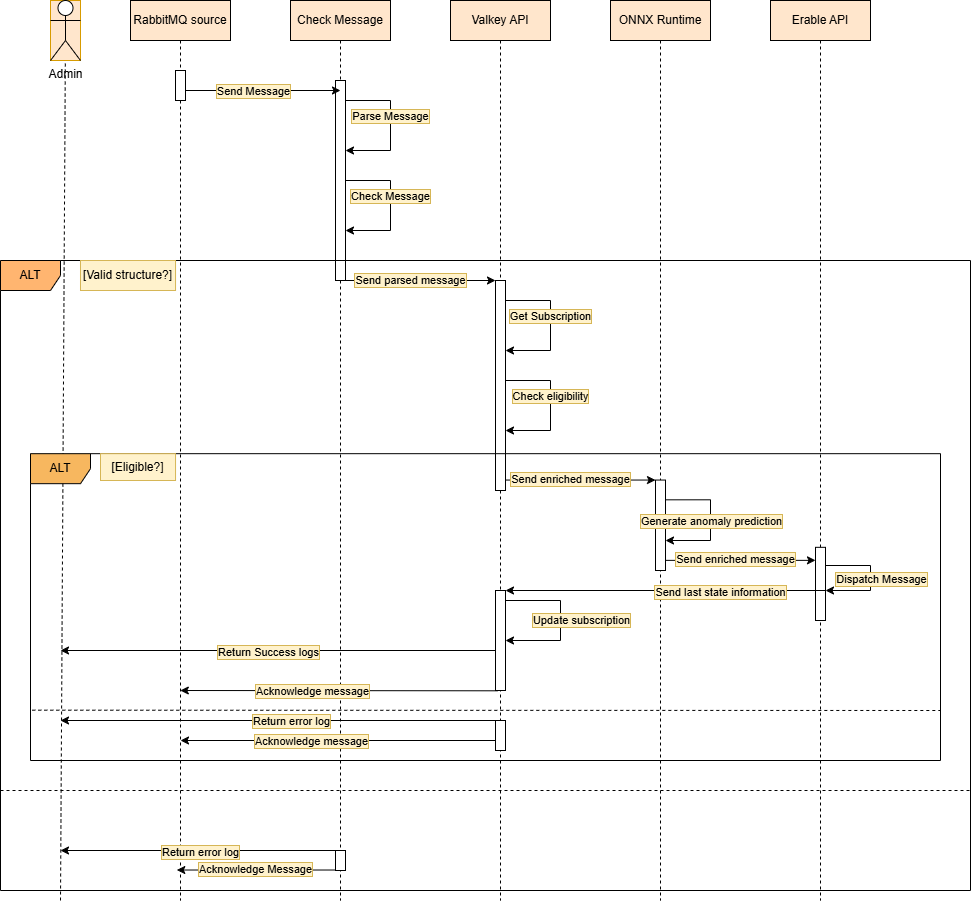

The diagram above was exported from draw.io. Its source (the exported page's mxGraphModel, read from the mxfile embedded in the PNG):
<mxGraphModel dx="2151" dy="743" grid="1" gridSize="10" guides="1" tooltips="1" connect="1" arrows="1" fold="1" page="1" pageScale="1" pageWidth="850" pageHeight="1100" math="0" shadow="0">
  <root>
    <mxCell id="0" />
    <mxCell id="1" parent="0" />
    <mxCell id="aM9ryv3xv72pqoxQDRHE-1" parent="1" style="shape=umlLifeline;perimeter=lifelinePerimeter;whiteSpace=wrap;html=1;container=0;dropTarget=0;collapsible=0;recursiveResize=0;outlineConnect=0;portConstraint=eastwest;newEdgeStyle={&quot;edgeStyle&quot;:&quot;elbowEdgeStyle&quot;,&quot;elbow&quot;:&quot;vertical&quot;,&quot;curved&quot;:0,&quot;rounded&quot;:0};fillColor=#ffe6cc;strokeColor=#000000;" value="RabbitMQ source" vertex="1">
      <mxGeometry height="900" width="100" x="-200" y="40" as="geometry" />
    </mxCell>
    <mxCell id="aM9ryv3xv72pqoxQDRHE-2" parent="aM9ryv3xv72pqoxQDRHE-1" style="html=1;points=[];perimeter=orthogonalPerimeter;outlineConnect=0;targetShapes=umlLifeline;portConstraint=eastwest;newEdgeStyle={&quot;edgeStyle&quot;:&quot;elbowEdgeStyle&quot;,&quot;elbow&quot;:&quot;vertical&quot;,&quot;curved&quot;:0,&quot;rounded&quot;:0};" value="" vertex="1">
      <mxGeometry height="30" width="10" x="45" y="70" as="geometry" />
    </mxCell>
    <mxCell id="TEUmRdliXW4J5u24fxL3-1" parent="1" style="shape=umlLifeline;perimeter=lifelinePerimeter;whiteSpace=wrap;html=1;container=0;dropTarget=0;collapsible=0;recursiveResize=0;outlineConnect=0;portConstraint=eastwest;newEdgeStyle={&quot;edgeStyle&quot;:&quot;elbowEdgeStyle&quot;,&quot;elbow&quot;:&quot;vertical&quot;,&quot;curved&quot;:0,&quot;rounded&quot;:0};fillColor=#ffe6cc;strokeColor=#000000;" value="Check Message" vertex="1">
      <mxGeometry height="900" width="100" x="-40" y="40" as="geometry" />
    </mxCell>
    <mxCell id="TEUmRdliXW4J5u24fxL3-2" parent="TEUmRdliXW4J5u24fxL3-1" style="html=1;points=[];perimeter=orthogonalPerimeter;outlineConnect=0;targetShapes=umlLifeline;portConstraint=eastwest;newEdgeStyle={&quot;edgeStyle&quot;:&quot;elbowEdgeStyle&quot;,&quot;elbow&quot;:&quot;vertical&quot;,&quot;curved&quot;:0,&quot;rounded&quot;:0};" value="" vertex="1">
      <mxGeometry height="200" width="10" x="45" y="80" as="geometry" />
    </mxCell>
    <mxCell id="TEUmRdliXW4J5u24fxL3-25" edge="1" parent="TEUmRdliXW4J5u24fxL3-1" source="TEUmRdliXW4J5u24fxL3-2" style="endArrow=classic;html=1;rounded=0;edgeStyle=orthogonalEdgeStyle;" target="TEUmRdliXW4J5u24fxL3-2" value="">
      <mxGeometry height="50" relative="1" width="50" as="geometry">
        <Array as="points">
          <mxPoint x="100" y="100" />
          <mxPoint x="100" y="150" />
        </Array>
        <mxPoint x="60" y="100" as="sourcePoint" />
        <mxPoint x="50" y="150" as="targetPoint" />
      </mxGeometry>
    </mxCell>
    <mxCell id="TEUmRdliXW4J5u24fxL3-26" connectable="0" parent="TEUmRdliXW4J5u24fxL3-25" style="edgeLabel;html=1;align=center;verticalAlign=middle;resizable=0;points=[];labelBackgroundColor=#fff2cc;labelBorderColor=#d6b656;" value="Parse Message" vertex="1">
      <mxGeometry relative="1" x="-0.1402" y="-1" as="geometry">
        <mxPoint as="offset" />
      </mxGeometry>
    </mxCell>
    <mxCell id="TEUmRdliXW4J5u24fxL3-7" parent="1" style="shape=umlLifeline;perimeter=lifelinePerimeter;whiteSpace=wrap;html=1;container=0;dropTarget=0;collapsible=0;recursiveResize=0;outlineConnect=0;portConstraint=eastwest;newEdgeStyle={&quot;edgeStyle&quot;:&quot;elbowEdgeStyle&quot;,&quot;elbow&quot;:&quot;vertical&quot;,&quot;curved&quot;:0,&quot;rounded&quot;:0};fillColor=#ffe6cc;strokeColor=#000000;" value="Valkey API" vertex="1">
      <mxGeometry height="900" width="100" x="120" y="40" as="geometry" />
    </mxCell>
    <mxCell id="TEUmRdliXW4J5u24fxL3-8" parent="TEUmRdliXW4J5u24fxL3-7" style="html=1;points=[];perimeter=orthogonalPerimeter;outlineConnect=0;targetShapes=umlLifeline;portConstraint=eastwest;newEdgeStyle={&quot;edgeStyle&quot;:&quot;elbowEdgeStyle&quot;,&quot;elbow&quot;:&quot;vertical&quot;,&quot;curved&quot;:0,&quot;rounded&quot;:0};" value="" vertex="1">
      <mxGeometry height="210" width="10" x="45" y="280" as="geometry" />
    </mxCell>
    <mxCell id="TEUmRdliXW4J5u24fxL3-45" edge="1" parent="TEUmRdliXW4J5u24fxL3-7" source="TEUmRdliXW4J5u24fxL3-8" style="endArrow=classic;html=1;rounded=0;edgeStyle=orthogonalEdgeStyle;" target="TEUmRdliXW4J5u24fxL3-8" value="">
      <mxGeometry height="50" relative="1" width="50" as="geometry">
        <Array as="points">
          <mxPoint x="100" y="380" />
          <mxPoint x="100" y="430" />
        </Array>
        <mxPoint x="55" y="380" as="sourcePoint" />
        <mxPoint x="50" y="430" as="targetPoint" />
      </mxGeometry>
    </mxCell>
    <mxCell id="TEUmRdliXW4J5u24fxL3-46" connectable="0" parent="TEUmRdliXW4J5u24fxL3-45" style="edgeLabel;html=1;align=center;verticalAlign=middle;resizable=0;points=[];labelBackgroundColor=#fff2cc;labelBorderColor=#d6b656;" value="Check eligibility" vertex="1">
      <mxGeometry relative="1" x="-0.1402" y="-1" as="geometry">
        <mxPoint as="offset" />
      </mxGeometry>
    </mxCell>
    <mxCell id="TEUmRdliXW4J5u24fxL3-43" edge="1" parent="TEUmRdliXW4J5u24fxL3-7" source="TEUmRdliXW4J5u24fxL3-8" style="endArrow=classic;html=1;rounded=0;edgeStyle=orthogonalEdgeStyle;" target="TEUmRdliXW4J5u24fxL3-8" value="">
      <mxGeometry height="50" relative="1" width="50" as="geometry">
        <Array as="points">
          <mxPoint x="100" y="300" />
          <mxPoint x="100" y="350" />
        </Array>
        <mxPoint x="55" y="300" as="sourcePoint" />
        <mxPoint x="50" y="350" as="targetPoint" />
      </mxGeometry>
    </mxCell>
    <mxCell id="TEUmRdliXW4J5u24fxL3-44" connectable="0" parent="TEUmRdliXW4J5u24fxL3-43" style="edgeLabel;html=1;align=center;verticalAlign=middle;resizable=0;points=[];labelBackgroundColor=#fff2cc;labelBorderColor=#d6b656;" value="Get Subscription" vertex="1">
      <mxGeometry relative="1" x="-0.1402" y="-1" as="geometry">
        <mxPoint as="offset" />
      </mxGeometry>
    </mxCell>
    <mxCell id="TEUmRdliXW4J5u24fxL3-96" parent="TEUmRdliXW4J5u24fxL3-7" style="html=1;points=[];perimeter=orthogonalPerimeter;outlineConnect=0;targetShapes=umlLifeline;portConstraint=eastwest;newEdgeStyle={&quot;edgeStyle&quot;:&quot;elbowEdgeStyle&quot;,&quot;elbow&quot;:&quot;vertical&quot;,&quot;curved&quot;:0,&quot;rounded&quot;:0};" value="" vertex="1">
      <mxGeometry height="30" width="10" x="45" y="720" as="geometry" />
    </mxCell>
    <mxCell id="TEUmRdliXW4J5u24fxL3-13" parent="1" style="shape=umlLifeline;perimeter=lifelinePerimeter;whiteSpace=wrap;html=1;container=0;dropTarget=0;collapsible=0;recursiveResize=0;outlineConnect=0;portConstraint=eastwest;newEdgeStyle={&quot;edgeStyle&quot;:&quot;elbowEdgeStyle&quot;,&quot;elbow&quot;:&quot;vertical&quot;,&quot;curved&quot;:0,&quot;rounded&quot;:0};fillColor=#ffe6cc;strokeColor=#000000;" value="Erable API" vertex="1">
      <mxGeometry height="900" width="100" x="440" y="40" as="geometry" />
    </mxCell>
    <mxCell id="TEUmRdliXW4J5u24fxL3-16" parent="1" style="shape=umlLifeline;perimeter=lifelinePerimeter;whiteSpace=wrap;html=1;container=0;dropTarget=0;collapsible=0;recursiveResize=0;outlineConnect=0;portConstraint=eastwest;newEdgeStyle={&quot;edgeStyle&quot;:&quot;elbowEdgeStyle&quot;,&quot;elbow&quot;:&quot;vertical&quot;,&quot;curved&quot;:0,&quot;rounded&quot;:0};fillColor=#ffe6cc;strokeColor=#000000;" value="ONNX Runtime" vertex="1">
      <mxGeometry height="900" width="100" x="280" y="40" as="geometry" />
    </mxCell>
    <mxCell id="TEUmRdliXW4J5u24fxL3-22" edge="1" parent="1" source="aM9ryv3xv72pqoxQDRHE-2" style="endArrow=classic;html=1;rounded=0;" value="">
      <mxGeometry height="50" relative="1" width="50" as="geometry">
        <mxPoint x="-40" y="180" as="sourcePoint" />
        <mxPoint x="10" y="130" as="targetPoint" />
      </mxGeometry>
    </mxCell>
    <mxCell id="TEUmRdliXW4J5u24fxL3-23" connectable="0" parent="TEUmRdliXW4J5u24fxL3-22" style="edgeLabel;html=1;align=center;verticalAlign=middle;resizable=0;points=[];labelBackgroundColor=#fff2cc;labelBorderColor=#d6b656;" value="Send Message" vertex="1">
      <mxGeometry relative="1" x="-0.1307" as="geometry">
        <mxPoint as="offset" />
      </mxGeometry>
    </mxCell>
    <mxCell id="TEUmRdliXW4J5u24fxL3-31" connectable="0" parent="1" style="group;fillColor=#ffe6cc;strokeColor=#d79b00;" value="" vertex="1">
      <mxGeometry height="60" width="30" x="-280" y="40" as="geometry" />
    </mxCell>
    <mxCell id="TEUmRdliXW4J5u24fxL3-27" parent="TEUmRdliXW4J5u24fxL3-31" style="shape=umlActor;verticalLabelPosition=bottom;verticalAlign=top;html=1;outlineConnect=0;" value="Admin" vertex="1">
      <mxGeometry height="60" width="30" as="geometry" />
    </mxCell>
    <mxCell id="TEUmRdliXW4J5u24fxL3-29" edge="1" parent="TEUmRdliXW4J5u24fxL3-31" style="endArrow=none;dashed=1;html=1;rounded=0;" target="TEUmRdliXW4J5u24fxL3-27" value="">
      <mxGeometry height="50" relative="1" width="50" as="geometry">
        <mxPoint x="10" y="900" as="sourcePoint" />
        <mxPoint x="60" y="100" as="targetPoint" />
      </mxGeometry>
    </mxCell>
    <mxCell id="TEUmRdliXW4J5u24fxL3-32" edge="1" parent="1" style="endArrow=classic;html=1;rounded=0;edgeStyle=orthogonalEdgeStyle;" target="TEUmRdliXW4J5u24fxL3-2" value="">
      <mxGeometry height="50" relative="1" width="50" as="geometry">
        <Array as="points">
          <mxPoint x="60" y="220" />
          <mxPoint x="60" y="270" />
        </Array>
        <mxPoint x="15" y="220" as="sourcePoint" />
        <mxPoint x="10" y="270" as="targetPoint" />
      </mxGeometry>
    </mxCell>
    <mxCell id="TEUmRdliXW4J5u24fxL3-33" connectable="0" parent="TEUmRdliXW4J5u24fxL3-32" style="edgeLabel;html=1;align=center;verticalAlign=middle;resizable=0;points=[];labelBackgroundColor=#fff2cc;labelBorderColor=#d6b656;" value="Check Message" vertex="1">
      <mxGeometry relative="1" x="-0.1402" y="-1" as="geometry">
        <mxPoint as="offset" />
      </mxGeometry>
    </mxCell>
    <mxCell id="TEUmRdliXW4J5u24fxL3-36" edge="1" parent="1" source="TEUmRdliXW4J5u24fxL3-2" style="endArrow=classic;html=1;rounded=0;" target="TEUmRdliXW4J5u24fxL3-8" value="">
      <mxGeometry height="50" relative="1" width="50" as="geometry">
        <mxPoint x="150" y="400" as="sourcePoint" />
        <mxPoint x="210" y="337" as="targetPoint" />
      </mxGeometry>
    </mxCell>
    <mxCell id="TEUmRdliXW4J5u24fxL3-37" connectable="0" parent="TEUmRdliXW4J5u24fxL3-36" style="edgeLabel;html=1;align=center;verticalAlign=middle;resizable=0;points=[];labelBackgroundColor=#fff2cc;labelBorderColor=#d6b656;" value="Send parsed message" vertex="1">
      <mxGeometry relative="1" x="-0.1433" y="1" as="geometry">
        <mxPoint as="offset" />
      </mxGeometry>
    </mxCell>
    <mxCell id="TEUmRdliXW4J5u24fxL3-40" edge="1" parent="1" style="endArrow=classic;html=1;rounded=0;entryX=0.508;entryY=0.954;entryDx=0;entryDy=0;entryPerimeter=0;" value="">
      <mxGeometry height="50" relative="1" width="50" as="geometry">
        <mxPoint x="4.999999999999773" y="909.5199999999999" as="sourcePoint" />
        <mxPoint x="-153.70000000000005" y="909.5199999999999" as="targetPoint" />
      </mxGeometry>
    </mxCell>
    <mxCell id="TEUmRdliXW4J5u24fxL3-41" connectable="0" parent="TEUmRdliXW4J5u24fxL3-40" style="edgeLabel;html=1;align=center;verticalAlign=middle;resizable=0;points=[];labelBackgroundColor=#fff2cc;labelBorderColor=#d6b656;" value="Acknowledge Message" vertex="1">
      <mxGeometry relative="1" x="0.2208" y="-1" as="geometry">
        <mxPoint x="17" as="offset" />
      </mxGeometry>
    </mxCell>
    <mxCell id="TEUmRdliXW4J5u24fxL3-63" edge="1" parent="1" source="TEUmRdliXW4J5u24fxL3-8" style="endArrow=classic;html=1;rounded=0;" target="TEUmRdliXW4J5u24fxL3-17" value="">
      <mxGeometry height="50" relative="1" width="50" as="geometry">
        <mxPoint x="190" y="530" as="sourcePoint" />
        <mxPoint x="400" y="470" as="targetPoint" />
      </mxGeometry>
    </mxCell>
    <mxCell id="TEUmRdliXW4J5u24fxL3-64" connectable="0" parent="TEUmRdliXW4J5u24fxL3-63" style="edgeLabel;html=1;align=center;verticalAlign=middle;resizable=0;points=[];labelBackgroundColor=#fff2cc;labelBorderColor=#d6b656;" value="Send enriched message" vertex="1">
      <mxGeometry relative="1" x="-0.1433" y="1" as="geometry">
        <mxPoint as="offset" />
      </mxGeometry>
    </mxCell>
    <mxCell id="TEUmRdliXW4J5u24fxL3-88" edge="1" parent="1" style="endArrow=classic;html=1;rounded=0;" value="">
      <mxGeometry height="50" relative="1" width="50" as="geometry">
        <mxPoint x="170" y="690" as="sourcePoint" />
        <mxPoint x="-270" y="690" as="targetPoint" />
      </mxGeometry>
    </mxCell>
    <mxCell id="TEUmRdliXW4J5u24fxL3-89" connectable="0" parent="TEUmRdliXW4J5u24fxL3-88" style="edgeLabel;html=1;align=center;verticalAlign=middle;resizable=0;points=[];labelBackgroundColor=#fff2cc;labelBorderColor=#d6b656;" value="Return Success logs" vertex="1">
      <mxGeometry relative="1" x="0.0589" y="1" as="geometry">
        <mxPoint as="offset" />
      </mxGeometry>
    </mxCell>
    <mxCell id="TEUmRdliXW4J5u24fxL3-59" parent="1" style="shape=umlFrame;whiteSpace=wrap;html=1;pointerEvents=0;fillColor=light-dark(#f7b75f, #ededed);" value="ALT" vertex="1">
      <mxGeometry height="306.82" width="910" x="-300" y="493.18" as="geometry" />
    </mxCell>
    <mxCell id="TEUmRdliXW4J5u24fxL3-60" parent="1" style="text;html=1;whiteSpace=wrap;strokeColor=#d6b656;fillColor=#fff2cc;align=center;verticalAlign=middle;rounded=0;" value="[Eligible?]" vertex="1">
      <mxGeometry height="26.82" width="75.04" x="-230" y="493.18" as="geometry" />
    </mxCell>
    <mxCell id="TEUmRdliXW4J5u24fxL3-17" parent="1" style="html=1;points=[];perimeter=orthogonalPerimeter;outlineConnect=0;targetShapes=umlLifeline;portConstraint=eastwest;newEdgeStyle={&quot;edgeStyle&quot;:&quot;elbowEdgeStyle&quot;,&quot;elbow&quot;:&quot;vertical&quot;,&quot;curved&quot;:0,&quot;rounded&quot;:0};" value="" vertex="1">
      <mxGeometry height="90.45" width="10" x="325" y="519.55" as="geometry" />
    </mxCell>
    <mxCell id="TEUmRdliXW4J5u24fxL3-66" edge="1" parent="1" style="endArrow=classic;html=1;rounded=0;edgeStyle=orthogonalEdgeStyle;" target="TEUmRdliXW4J5u24fxL3-17" value="">
      <mxGeometry height="50" relative="1" width="50" as="geometry">
        <Array as="points">
          <mxPoint x="380" y="539" />
          <mxPoint x="380" y="580" />
        </Array>
        <mxPoint x="335" y="539.3181818181819" as="sourcePoint" />
        <mxPoint x="335" y="605.2272727272727" as="targetPoint" />
      </mxGeometry>
    </mxCell>
    <mxCell id="TEUmRdliXW4J5u24fxL3-67" connectable="0" parent="TEUmRdliXW4J5u24fxL3-66" style="edgeLabel;html=1;align=center;verticalAlign=middle;resizable=0;points=[];labelBackgroundColor=#fff2cc;labelBorderColor=#d6b656;" value="Generate anomaly prediction" vertex="1">
      <mxGeometry relative="1" x="-0.1402" y="-1" as="geometry">
        <mxPoint x="1" y="10" as="offset" />
      </mxGeometry>
    </mxCell>
    <mxCell id="TEUmRdliXW4J5u24fxL3-68" edge="1" parent="1" style="endArrow=classic;html=1;rounded=0;" value="">
      <mxGeometry height="50" relative="1" width="50" as="geometry">
        <mxPoint x="335" y="599.86" as="sourcePoint" />
        <mxPoint x="485" y="599.86" as="targetPoint" />
      </mxGeometry>
    </mxCell>
    <mxCell id="TEUmRdliXW4J5u24fxL3-71" connectable="0" parent="TEUmRdliXW4J5u24fxL3-68" style="edgeLabel;html=1;align=center;verticalAlign=middle;resizable=0;points=[];labelBackgroundColor=#fff2cc;labelBorderColor=#d6b656;" value="Send enriched message" vertex="1">
      <mxGeometry relative="1" x="-0.0818" y="1" as="geometry">
        <mxPoint as="offset" />
      </mxGeometry>
    </mxCell>
    <mxCell id="TEUmRdliXW4J5u24fxL3-14" parent="1" style="html=1;points=[];perimeter=orthogonalPerimeter;outlineConnect=0;targetShapes=umlLifeline;portConstraint=eastwest;newEdgeStyle={&quot;edgeStyle&quot;:&quot;elbowEdgeStyle&quot;,&quot;elbow&quot;:&quot;vertical&quot;,&quot;curved&quot;:0,&quot;rounded&quot;:0};" value="" vertex="1">
      <mxGeometry height="73.18" width="10" x="485" y="586.8199999999999" as="geometry" />
    </mxCell>
    <mxCell id="TEUmRdliXW4J5u24fxL3-77" edge="1" parent="1" style="endArrow=classic;html=1;rounded=0;edgeStyle=orthogonalEdgeStyle;" target="TEUmRdliXW4J5u24fxL3-14" value="">
      <mxGeometry height="50" relative="1" width="50" as="geometry">
        <Array as="points">
          <mxPoint x="540" y="605" />
          <mxPoint x="540" y="630" />
        </Array>
        <mxPoint x="495" y="605" as="sourcePoint" />
        <mxPoint x="495" y="645" as="targetPoint" />
      </mxGeometry>
    </mxCell>
    <mxCell id="TEUmRdliXW4J5u24fxL3-78" connectable="0" parent="TEUmRdliXW4J5u24fxL3-77" style="edgeLabel;html=1;align=center;verticalAlign=middle;resizable=0;points=[];labelBackgroundColor=#fff2cc;labelBorderColor=#d6b656;" value="Dispatch Message" vertex="1">
      <mxGeometry relative="1" x="-0.1402" y="-1" as="geometry">
        <mxPoint x="11" y="9" as="offset" />
      </mxGeometry>
    </mxCell>
    <mxCell id="TEUmRdliXW4J5u24fxL3-79" edge="1" parent="1" style="endArrow=classic;html=1;rounded=0;" value="">
      <mxGeometry height="50" relative="1" width="50" as="geometry">
        <mxPoint x="495" y="630" as="sourcePoint" />
        <mxPoint x="175" y="630" as="targetPoint" />
      </mxGeometry>
    </mxCell>
    <mxCell id="TEUmRdliXW4J5u24fxL3-80" connectable="0" parent="TEUmRdliXW4J5u24fxL3-79" style="edgeLabel;html=1;align=center;verticalAlign=middle;resizable=0;points=[];labelBackgroundColor=#fff2cc;labelBorderColor=#d6b656;" value="Send last state information" vertex="1">
      <mxGeometry relative="1" x="-0.2097" y="1" as="geometry">
        <mxPoint x="20" as="offset" />
      </mxGeometry>
    </mxCell>
    <mxCell id="aM9ryv3xv72pqoxQDRHE-6" parent="1" style="html=1;points=[];perimeter=orthogonalPerimeter;outlineConnect=0;targetShapes=umlLifeline;portConstraint=eastwest;newEdgeStyle={&quot;edgeStyle&quot;:&quot;elbowEdgeStyle&quot;,&quot;elbow&quot;:&quot;vertical&quot;,&quot;curved&quot;:0,&quot;rounded&quot;:0};" value="" vertex="1">
      <mxGeometry height="100" width="10" x="165" y="630" as="geometry" />
    </mxCell>
    <mxCell id="TEUmRdliXW4J5u24fxL3-81" edge="1" parent="1" style="endArrow=classic;html=1;rounded=0;edgeStyle=orthogonalEdgeStyle;" value="">
      <mxGeometry height="50" relative="1" width="50" as="geometry">
        <Array as="points">
          <mxPoint x="175" y="640" />
          <mxPoint x="230" y="640" />
          <mxPoint x="230" y="680" />
        </Array>
        <mxPoint x="175" y="650" as="sourcePoint" />
        <mxPoint x="175" y="680" as="targetPoint" />
      </mxGeometry>
    </mxCell>
    <mxCell id="TEUmRdliXW4J5u24fxL3-82" connectable="0" parent="TEUmRdliXW4J5u24fxL3-81" style="edgeLabel;html=1;align=center;verticalAlign=middle;resizable=0;points=[];labelBackgroundColor=#fff2cc;labelBorderColor=#d6b656;" value="Update subscription" vertex="1">
      <mxGeometry relative="1" x="-0.1402" y="-1" as="geometry">
        <mxPoint x="21" y="15" as="offset" />
      </mxGeometry>
    </mxCell>
    <mxCell id="TEUmRdliXW4J5u24fxL3-61" edge="1" parent="1" source="TEUmRdliXW4J5u24fxL3-59" style="endArrow=none;html=1;rounded=0;exitX=0.002;exitY=0.836;exitDx=0;exitDy=0;exitPerimeter=0;dashed=1;" value="">
      <mxGeometry height="50" relative="1" width="50" as="geometry">
        <mxPoint x="110.00000000000023" y="749.9954545454545" as="sourcePoint" />
        <mxPoint x="610" y="750" as="targetPoint" />
      </mxGeometry>
    </mxCell>
    <mxCell id="TEUmRdliXW4J5u24fxL3-181" edge="1" parent="1" source="TEUmRdliXW4J5u24fxL3-96" style="endArrow=classic;html=1;rounded=0;" value="">
      <mxGeometry height="50" relative="1" width="50" as="geometry">
        <mxPoint x="875.1896551724137" y="770" as="sourcePoint" />
        <mxPoint x="-150" y="780" as="targetPoint" />
      </mxGeometry>
    </mxCell>
    <mxCell id="TEUmRdliXW4J5u24fxL3-182" connectable="0" parent="TEUmRdliXW4J5u24fxL3-181" style="edgeLabel;html=1;align=center;verticalAlign=middle;resizable=0;points=[];labelBackgroundColor=#fff2cc;labelBorderColor=#d6b656;" value="Acknowledge message" vertex="1">
      <mxGeometry relative="1" x="0.0589" y="1" as="geometry">
        <mxPoint x="-18" y="-1" as="offset" />
      </mxGeometry>
    </mxCell>
    <mxCell id="TEUmRdliXW4J5u24fxL3-34" parent="1" style="shape=umlFrame;whiteSpace=wrap;html=1;pointerEvents=0;fillStyle=auto;gradientColor=none;fillColor=#FFB570;" value="ALT" vertex="1">
      <mxGeometry height="630" width="970" x="-330" y="300" as="geometry" />
    </mxCell>
    <mxCell id="TEUmRdliXW4J5u24fxL3-35" parent="1" style="text;html=1;whiteSpace=wrap;strokeColor=#d6b656;fillColor=#fff2cc;align=center;verticalAlign=middle;rounded=0;" value="[Valid structure?]" vertex="1">
      <mxGeometry height="30" width="95.05" x="-250.01" y="300" as="geometry" />
    </mxCell>
    <mxCell id="TEUmRdliXW4J5u24fxL3-38" edge="1" parent="1" style="endArrow=none;html=1;rounded=0;dashed=1;" value="">
      <mxGeometry height="50" relative="1" width="50" as="geometry">
        <mxPoint x="-330" y="830" as="sourcePoint" />
        <mxPoint x="640" y="830" as="targetPoint" />
      </mxGeometry>
    </mxCell>
    <mxCell id="TEUmRdliXW4J5u24fxL3-95" edge="1" parent="1" style="endArrow=classic;html=1;rounded=0;" value="">
      <mxGeometry height="50" relative="1" width="50" as="geometry">
        <mxPoint x="170" y="760" as="sourcePoint" />
        <mxPoint x="-270" y="760" as="targetPoint" />
      </mxGeometry>
    </mxCell>
    <mxCell id="TEUmRdliXW4J5u24fxL3-187" connectable="0" parent="TEUmRdliXW4J5u24fxL3-95" style="edgeLabel;html=1;align=center;verticalAlign=middle;resizable=0;points=[];labelBackgroundColor=#fff2cc;labelBorderColor=#d6b656;" value="Return error log" vertex="1">
      <mxGeometry relative="1" x="-0.0588" y="-2" as="geometry">
        <mxPoint x="-3" y="2" as="offset" />
      </mxGeometry>
    </mxCell>
    <mxCell id="TEUmRdliXW4J5u24fxL3-85" edge="1" parent="1" source="TEUmRdliXW4J5u24fxL3-7" style="endArrow=classic;html=1;rounded=0;exitX=0.474;exitY=0.767;exitDx=0;exitDy=0;exitPerimeter=0;" value="">
      <mxGeometry height="50" relative="1" width="50" as="geometry">
        <mxPoint x="655" y="730" as="sourcePoint" />
        <mxPoint x="-150.18965517241372" y="730" as="targetPoint" />
      </mxGeometry>
    </mxCell>
    <mxCell id="TEUmRdliXW4J5u24fxL3-86" connectable="0" parent="TEUmRdliXW4J5u24fxL3-85" style="edgeLabel;html=1;align=center;verticalAlign=middle;resizable=0;points=[];labelBackgroundColor=#fff2cc;labelBorderColor=#d6b656;" value="Acknowledge message" vertex="1">
      <mxGeometry relative="1" x="0.0589" y="1" as="geometry">
        <mxPoint x="-18" y="-1" as="offset" />
      </mxGeometry>
    </mxCell>
    <mxCell id="TEUmRdliXW4J5u24fxL3-185" edge="1" parent="1" style="endArrow=classic;html=1;rounded=0;" value="">
      <mxGeometry height="50" relative="1" width="50" as="geometry">
        <mxPoint as="offset" />
        <mxPoint x="10" y="890" as="sourcePoint" />
        <mxPoint x="-270" y="890" as="targetPoint" />
      </mxGeometry>
    </mxCell>
    <mxCell id="TEUmRdliXW4J5u24fxL3-188" connectable="0" parent="TEUmRdliXW4J5u24fxL3-185" style="edgeLabel;html=1;align=center;verticalAlign=middle;resizable=0;points=[];labelBackgroundColor=#fff2cc;labelBorderColor=#d6b656;" value="Return error log" vertex="1">
      <mxGeometry relative="1" x="0.0107" y="1" as="geometry">
        <mxPoint as="offset" />
      </mxGeometry>
    </mxCell>
    <mxCell id="TEUmRdliXW4J5u24fxL3-186" parent="1" style="html=1;points=[];perimeter=orthogonalPerimeter;outlineConnect=0;targetShapes=umlLifeline;portConstraint=eastwest;newEdgeStyle={&quot;edgeStyle&quot;:&quot;elbowEdgeStyle&quot;,&quot;elbow&quot;:&quot;vertical&quot;,&quot;curved&quot;:0,&quot;rounded&quot;:0};" value="" vertex="1">
      <mxGeometry height="20" width="10" x="5" y="890" as="geometry" />
    </mxCell>
  </root>
</mxGraphModel>